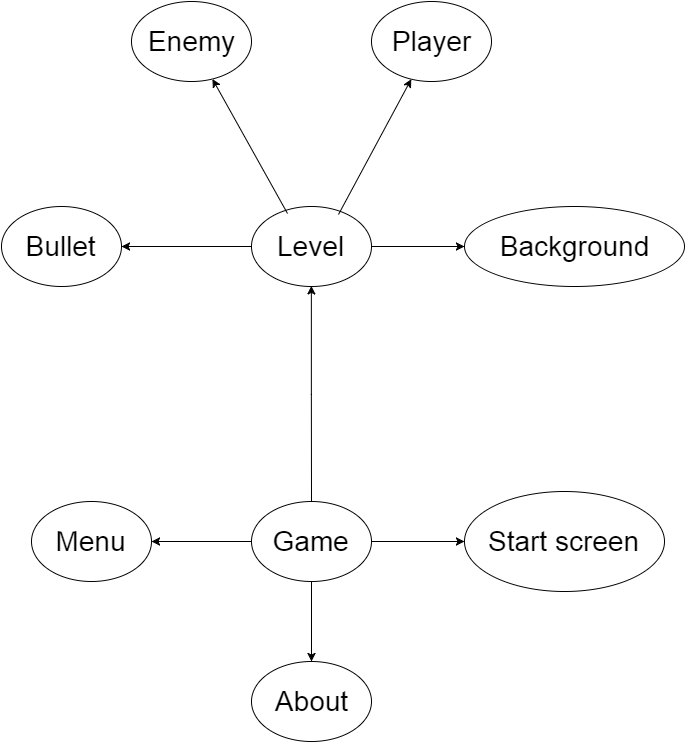

The diagram above was exported from draw.io. Its source (the exported page's mxGraphModel, read from the mxfile embedded in the PNG):
<mxGraphModel dx="2043" dy="1137" grid="1" gridSize="10" guides="1" tooltips="1" connect="1" arrows="1" fold="1" page="1" pageScale="1" pageWidth="826" pageHeight="1169" background="#ffffff" math="0" shadow="0">
  <root>
    <mxCell id="0" />
    <mxCell id="1" parent="0" />
    <mxCell id="24" style="edgeStyle=orthogonalEdgeStyle;rounded=0;html=1;entryX=0.5;entryY=1;jettySize=auto;orthogonalLoop=1;" edge="1" parent="1" source="2" target="6">
      <mxGeometry relative="1" as="geometry" />
    </mxCell>
    <mxCell id="25" style="edgeStyle=orthogonalEdgeStyle;rounded=0;html=1;jettySize=auto;orthogonalLoop=1;" edge="1" parent="1" source="2" target="3">
      <mxGeometry relative="1" as="geometry" />
    </mxCell>
    <mxCell id="26" style="edgeStyle=orthogonalEdgeStyle;rounded=0;html=1;jettySize=auto;orthogonalLoop=1;" edge="1" parent="1" source="2" target="4">
      <mxGeometry relative="1" as="geometry" />
    </mxCell>
    <mxCell id="27" style="edgeStyle=orthogonalEdgeStyle;rounded=0;html=1;jettySize=auto;orthogonalLoop=1;" edge="1" parent="1" source="2" target="5">
      <mxGeometry relative="1" as="geometry" />
    </mxCell>
    <mxCell id="2" value="&lt;font style=&quot;font-size: 28px&quot;&gt;Game&lt;/font&gt;" style="ellipse;whiteSpace=wrap;html=1;" vertex="1" parent="1">
      <mxGeometry x="310" y="800" width="120" height="80" as="geometry" />
    </mxCell>
    <mxCell id="3" value="&lt;font style=&quot;font-size: 28px&quot;&gt;Start screen&lt;/font&gt;" style="ellipse;whiteSpace=wrap;html=1;" vertex="1" parent="1">
      <mxGeometry x="523" y="790" width="200" height="100" as="geometry" />
    </mxCell>
    <mxCell id="4" value="&lt;font style=&quot;font-size: 28px&quot;&gt;Menu&lt;/font&gt;" style="ellipse;whiteSpace=wrap;html=1;" vertex="1" parent="1">
      <mxGeometry x="90" y="800" width="120" height="80" as="geometry" />
    </mxCell>
    <mxCell id="5" value="&lt;font style=&quot;font-size: 28px&quot;&gt;About&lt;/font&gt;" style="ellipse;whiteSpace=wrap;html=1;" vertex="1" parent="1">
      <mxGeometry x="310" y="960" width="120" height="80" as="geometry" />
    </mxCell>
    <mxCell id="28" style="edgeStyle=orthogonalEdgeStyle;rounded=0;html=1;jettySize=auto;orthogonalLoop=1;" edge="1" parent="1" source="6" target="7">
      <mxGeometry relative="1" as="geometry" />
    </mxCell>
    <mxCell id="29" style="edgeStyle=orthogonalEdgeStyle;rounded=0;html=1;jettySize=auto;orthogonalLoop=1;" edge="1" parent="1" source="6" target="9">
      <mxGeometry relative="1" as="geometry" />
    </mxCell>
    <mxCell id="6" value="&lt;font style=&quot;font-size: 28px&quot;&gt;Level&lt;/font&gt;" style="ellipse;whiteSpace=wrap;html=1;" vertex="1" parent="1">
      <mxGeometry x="310" y="505" width="120" height="80" as="geometry" />
    </mxCell>
    <mxCell id="7" value="&lt;font style=&quot;font-size: 28px&quot;&gt;Background&lt;/font&gt;" style="ellipse;whiteSpace=wrap;html=1;" vertex="1" parent="1">
      <mxGeometry x="523" y="505" width="220" height="80" as="geometry" />
    </mxCell>
    <mxCell id="8" value="&lt;font style=&quot;font-size: 28px&quot;&gt;Enemy&lt;/font&gt;" style="ellipse;whiteSpace=wrap;html=1;" vertex="1" parent="1">
      <mxGeometry x="190" y="300" width="120" height="80" as="geometry" />
    </mxCell>
    <mxCell id="9" value="&lt;font style=&quot;font-size: 28px&quot;&gt;Bullet&lt;/font&gt;" style="ellipse;whiteSpace=wrap;html=1;" vertex="1" parent="1">
      <mxGeometry x="60" y="505" width="120" height="80" as="geometry" />
    </mxCell>
    <mxCell id="10" value="&lt;font style=&quot;font-size: 28px&quot;&gt;Player&lt;/font&gt;" style="ellipse;whiteSpace=wrap;html=1;" vertex="1" parent="1">
      <mxGeometry x="430" y="300" width="120" height="80" as="geometry" />
    </mxCell>
    <mxCell id="30" value="" style="endArrow=classic;html=1;" edge="1" parent="1" target="8">
      <mxGeometry width="50" height="50" relative="1" as="geometry">
        <mxPoint x="346" y="512" as="sourcePoint" />
        <mxPoint x="60" y="100" as="targetPoint" />
      </mxGeometry>
    </mxCell>
    <mxCell id="31" value="" style="endArrow=classic;html=1;exitX=0.725;exitY=0.1;exitPerimeter=0;" edge="1" parent="1" source="6" target="10">
      <mxGeometry width="50" height="50" relative="1" as="geometry">
        <mxPoint x="580" y="440" as="sourcePoint" />
        <mxPoint x="630" y="390" as="targetPoint" />
      </mxGeometry>
    </mxCell>
  </root>
</mxGraphModel>